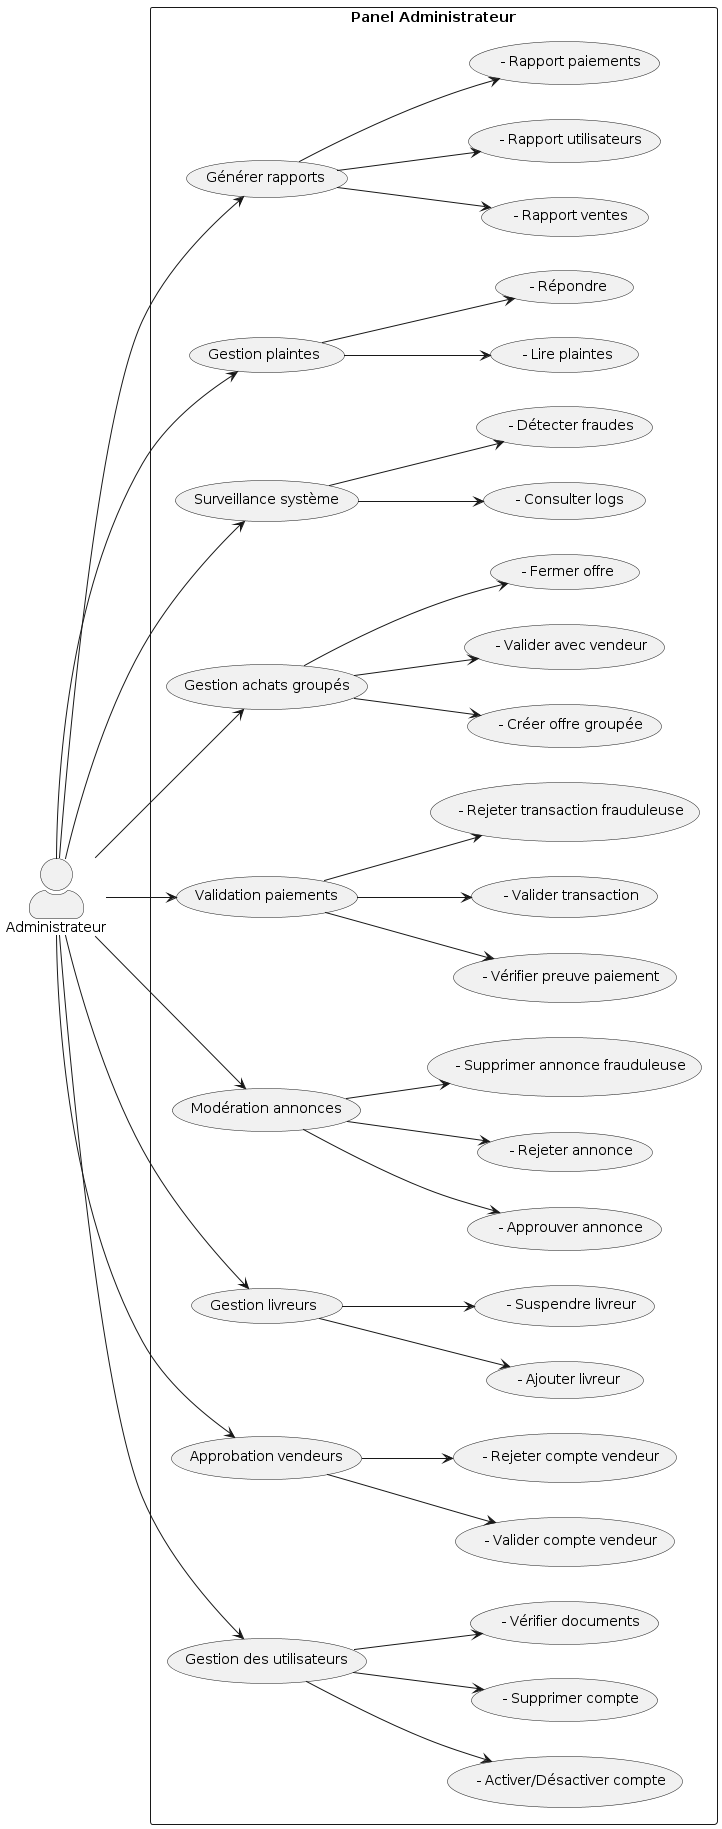

The diagram above was rendered by PlantUML. Its source (embedded in the PNG):
@startuml
left to right direction
skinparam actorStyle awesome

actor "Administrateur" as Admin

rectangle "Panel Administrateur" {
  
  usecase "Gestion des utilisateurs" as UC1
  usecase "   - Activer/Désactiver compte" as UC1a
  usecase "   - Supprimer compte" as UC1b
  usecase "   - Vérifier documents" as UC1c
  
  usecase "Approbation vendeurs" as UC2
  usecase "   - Valider compte vendeur" as UC2a
  usecase "   - Rejeter compte vendeur" as UC2b
  
  usecase "Gestion livreurs" as UC3
  usecase "   - Ajouter livreur" as UC3a
  usecase "   - Suspendre livreur" as UC3b
  
  usecase "Modération annonces" as UC4
  usecase "   - Approuver annonce" as UC4a
  usecase "   - Rejeter annonce" as UC4b
  usecase "   - Supprimer annonce frauduleuse" as UC4c
  
  usecase "Validation paiements" as UC5
  usecase "   - Vérifier preuve paiement" as UC5a
  usecase "   - Valider transaction" as UC5b
  usecase "   - Rejeter transaction frauduleuse" as UC5c
  
  usecase "Gestion achats groupés" as UC6
  usecase "   - Créer offre groupée" as UC6a
  usecase "   - Valider avec vendeur" as UC6b
  usecase "   - Fermer offre" as UC6c
  
  usecase "Surveillance système" as UC7
  usecase "   - Consulter logs" as UC7a
  usecase "   - Détecter fraudes" as UC7b
  
  usecase "Gestion plaintes" as UC8
  usecase "   - Lire plaintes" as UC8a
  usecase "   - Répondre" as UC8b
  
  usecase "Générer rapports" as UC9
  usecase "   - Rapport ventes" as UC9a
  usecase "   - Rapport utilisateurs" as UC9b
  usecase "   - Rapport paiements" as UC9c
}

Admin --> UC1
UC1 --> UC1a
UC1 --> UC1b
UC1 --> UC1c

Admin --> UC2
UC2 --> UC2a
UC2 --> UC2b

Admin --> UC3
UC3 --> UC3a
UC3 --> UC3b

Admin --> UC4
UC4 --> UC4a
UC4 --> UC4b
UC4 --> UC4c

Admin --> UC5
UC5 --> UC5a
UC5 --> UC5b
UC5 --> UC5c

Admin --> UC6
UC6 --> UC6a
UC6 --> UC6b
UC6 --> UC6c

Admin --> UC7
UC7 --> UC7a
UC7 --> UC7b

Admin --> UC8
UC8 --> UC8a
UC8 --> UC8b

Admin --> UC9
UC9 --> UC9a
UC9 --> UC9b
UC9 --> UC9c
@enduml